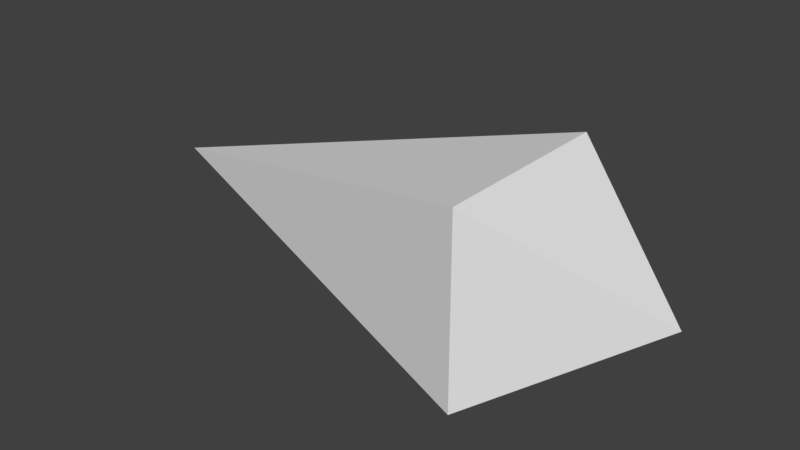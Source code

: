# Source: projectileMinFaces.blend  (saved by Blender 2.80.74; exported with 4.5.12 LTS)
import bpy
from mathutils import Matrix  # noqa: F401  (used for matrix-valued properties, if any)

bpy.ops.wm.read_factory_settings(use_empty=True)
scene = bpy.context.scene
scene.name = 'Scene'

# ---- collections
col_collection_1 = bpy.data.collections.new('Collection 1'); scene.collection.children.link(col_collection_1)

# ---- materials (node trees are filled in below, after node groups)
mat_material = bpy.data.materials.new('Material')
mat_material.alpha_threshold = 0.0
mat_material.use_transparent_shadow = False
mat_material.roughness = 0.5
mat_material.line_color = (0.0, 0.0, 0.0, 1.0)

# ---- material node trees

# ---- world
world_world = bpy.data.worlds.new('World'); scene.world = world_world
world_world.color = (0.05088, 0.05088, 0.05088)
world_world.use_sun_shadow = False
world_world.sun_shadow_jitter_overblur = 0.0
world_world.cycles.sampling_method = 'MANUAL'

# ---- meshes
me_cube = bpy.data.meshes.new('Cube')
me_cube.from_pydata([(0.04254, 0.09424, -0.09409), (0.04254, 0.09424, 0.09409), (0.04319, -0.09394, -0.09409), (-0.3625, -0.001248, 2.559e-08), (0.04319, -0.09394, 0.09409), (0.191, 0.0006577, -2.665e-08)], [], [(2, 3, 0), (1, 3, 4), (3, 1, 0), (4, 3, 2), (1, 4, 5), (0, 5, 2), (5, 0, 1), (2, 5, 4)])
_uv = me_cube.uv_layers.new(name='UVMap')
_uv.uv.foreach_set('vector', [0.503, 0.7323, 0.7546, 0.0, 0.7546, 0.8112, 0.2515, 0.7323, 0.503, 0.0, 0.503, 0.8112, 1.0, 0.0, 1.0, 0.5829, 0.7546, 0.4731, 0.2515, 0.1888, 0.2515, 1.0, 0.0, 0.2677, 0.2515, 0.7323, 0.503, 0.8112, 0.3401, 1.0, 0.7546, 0.8112, 0.5916, 1.0, 0.503, 0.7323, 0.8035, 0.8456, 0.7546, 0.4731, 1.0, 0.5829, 0.0, 0.2677, 0.08857, 0.0, 0.2515, 0.1888])
me_cube.materials.append(mat_material)
me_cube.use_remesh_preserve_volume = False
me_cube.use_remesh_preserve_attributes = False
me_cube.use_mirror_vertex_groups = False
me_cube.update()

# ---- objects
ob_cube = bpy.data.objects.new('Cube', me_cube)

# ---- transforms, parenting, visibility, modifiers, constraints
ob_cube.location = (0.0, 0.0, 0.0)
ob_cube.lock_rotations_4d = False
ob_cube.empty_display_type = 'ARROWS'
ob_cube.lineart.crease_threshold = 0.0

# ---- collection membership
col_collection_1.objects.link(ob_cube)

# ---- scene / render settings (as saved in the file)
scene.frame_start = 1; scene.frame_end = 250; scene.frame_set(1)
scene.render.engine = 'BLENDER_EEVEE_NEXT'
scene.render.resolution_percentage = 50
scene.render.dither_intensity = 0.0
scene.cycles.use_denoising = False
scene.cycles.samples = 128
scene.cycles.sampling_pattern = 'TABULATED_SOBOL'
scene.cycles.use_adaptive_sampling = False
scene.cycles.use_light_tree = False
scene.cycles.blur_glossy = 0.0
scene.cycles.sample_clamp_indirect = 0.0
scene.view_settings.view_transform = 'Standard'
bpy.context.view_layer.update()

# ---- added for rendering (the .blend has no active camera and no usable light): camera, sun
cam_auto = bpy.data.cameras.new('AutoCamera')
cam_auto.lens = 50.0
cam_auto.sensor_width = 36.0
cam_auto.clip_end = 1000.0
ob_auto_camera = bpy.data.objects.new('AutoCamera', cam_auto)
scene.collection.objects.link(ob_auto_camera)
ob_auto_camera.location = (0.482532, -0.681771, 0.454612)
ob_auto_camera.rotation_euler = (1.09748, -7.21219e-08, 0.694738)
scene.camera = ob_auto_camera
light_auto_sun = bpy.data.lights.new('AutoSun', 'SUN')
light_auto_sun.energy = 3.0
light_auto_sun.angle = 0.0523599
ob_auto_sun = bpy.data.objects.new('AutoSun', light_auto_sun)
scene.collection.objects.link(ob_auto_sun)
ob_auto_sun.rotation_euler = (0.872665, 0.174533, 0.523599)
bpy.context.view_layer.update()
